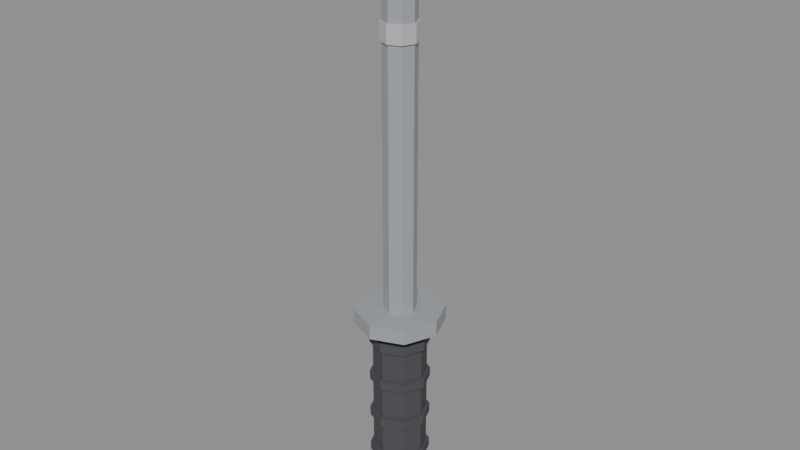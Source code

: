 # Source: pointed_chisel.blend  (saved by Blender 5.2.45; exported with 4.5.12 LTS)
import bpy
from mathutils import Matrix  # noqa: F401  (used for matrix-valued properties, if any)

bpy.ops.wm.read_factory_settings(use_empty=True)
scene = bpy.context.scene
scene.name = 'Scene'

# ---- materials (node trees are filled in below, after node groups)
mat_rubber = bpy.data.materials.new('Rubber')
mat_rubber.diffuse_color = (0.07, 0.07, 0.08, 1.0)
mat_bright = bpy.data.materials.new('Bright')
mat_bright.diffuse_color = (0.7, 0.7, 0.72, 1.0)
mat_steel = bpy.data.materials.new('Steel')
mat_steel.diffuse_color = (0.38, 0.4, 0.42, 1.0)

# ---- material node trees
mat_rubber.use_nodes = True; mat_rubber.node_tree.nodes.clear()
_N = mat_rubber.node_tree.nodes; _L = mat_rubber.node_tree.links
n0 = _N.new('ShaderNodeOutputMaterial'); n0.name = 'Material Output'; n0.location = (0, 0)
n1 = _N.new('ShaderNodeBsdfPrincipled'); n1.name = 'Principled BSDF'; n1.location = (0, 0)
n1.inputs[2].default_value = 1.0
n1.inputs[10].default_value = 0.005
n2 = _N.new('ShaderNodeVertexColor'); n2.name = 'Color Attribute'; n2.location = (0, 0)
n2.layer_name = 'Col'
n3 = _N.new('ShaderNodeMix'); n3.name = 'Mix'; n3.location = (0, 0)
n3.data_type = 'RGBA'
n3.blend_type = 'MULTIPLY'
n3.inputs[0].default_value = 1.0
n3.inputs[6].default_value = (0.07, 0.07, 0.08, 1.0)
_L.new(n1.outputs[0], n0.inputs[0])
_L.new(n2.outputs[0], n3.inputs[7])
_L.new(n3.outputs[2], n1.inputs[0])
n0.is_active_output = True
mat_bright.use_nodes = True; mat_bright.node_tree.nodes.clear()
_N = mat_bright.node_tree.nodes; _L = mat_bright.node_tree.links
n0 = _N.new('ShaderNodeOutputMaterial'); n0.name = 'Material Output'; n0.location = (0, 0)
n1 = _N.new('ShaderNodeBsdfPrincipled'); n1.name = 'Principled BSDF'; n1.location = (0, 0)
n1.inputs[1].default_value = 0.5
n1.inputs[10].default_value = 0.005
n2 = _N.new('ShaderNodeVertexColor'); n2.name = 'Color Attribute'; n2.location = (0, 0)
n2.layer_name = 'Col'
n3 = _N.new('ShaderNodeMix'); n3.name = 'Mix'; n3.location = (0, 0)
n3.data_type = 'RGBA'
n3.blend_type = 'MULTIPLY'
n3.inputs[0].default_value = 1.0
n3.inputs[6].default_value = (0.7, 0.7, 0.72, 1.0)
_L.new(n1.outputs[0], n0.inputs[0])
_L.new(n2.outputs[0], n3.inputs[7])
_L.new(n3.outputs[2], n1.inputs[0])
n0.is_active_output = True
mat_steel.use_nodes = True; mat_steel.node_tree.nodes.clear()
_N = mat_steel.node_tree.nodes; _L = mat_steel.node_tree.links
n0 = _N.new('ShaderNodeOutputMaterial'); n0.name = 'Material Output'; n0.location = (0, 0)
n1 = _N.new('ShaderNodeBsdfPrincipled'); n1.name = 'Principled BSDF'; n1.location = (0, 0)
n1.inputs[1].default_value = 0.2
n1.inputs[2].default_value = 0.65
n1.inputs[10].default_value = 0.005
n2 = _N.new('ShaderNodeVertexColor'); n2.name = 'Color Attribute'; n2.location = (0, 0)
n2.layer_name = 'Col'
n3 = _N.new('ShaderNodeMix'); n3.name = 'Mix'; n3.location = (0, 0)
n3.data_type = 'RGBA'
n3.blend_type = 'MULTIPLY'
n3.inputs[0].default_value = 1.0
n3.inputs[6].default_value = (0.38, 0.4, 0.42, 1.0)
_L.new(n1.outputs[0], n0.inputs[0])
_L.new(n2.outputs[0], n3.inputs[7])
_L.new(n3.outputs[2], n1.inputs[0])
n0.is_active_output = True

# ---- meshes
me_body_rubber = bpy.data.meshes.new('Body_Rubber')
me_body_rubber.from_pydata([(0.0215, 0.0, -0.025), (0.0152, -0.0152, -0.025), (1.316e-18, -0.0215, -0.025), (-0.0152, -0.0152, -0.025), (-0.0215, -2.633e-18, -0.025), (-0.0152, 0.0152, -0.025), (-3.949e-18, 0.0215, -0.025), (0.0152, 0.0152, -0.025), (0.0215, 0.0, 0.125), (0.0152, -0.0152, 0.125), (1.316e-18, -0.0215, 0.125), (-0.0152, -0.0152, 0.125), (-0.0215, -2.633e-18, 0.125), (-0.0152, 0.0152, 0.125), (-3.949e-18, 0.0215, 0.125), (0.0152, 0.0152, 0.125), (0.02408, 0.0, -0.0065), (0.01703, -0.01703, -0.0065), (1.474e-18, -0.02408, -0.0065), (-0.01703, -0.01703, -0.0065), (-0.02408, -2.949e-18, -0.0065), (-0.01703, 0.01703, -0.0065), (-4.423e-18, 0.02408, -0.0065), (0.01703, 0.01703, -0.0065), (0.02408, 0.0, 0.0015), (0.01703, -0.01703, 0.0015), (1.474e-18, -0.02408, 0.0015), (-0.01703, -0.01703, 0.0015), (-0.02408, -2.949e-18, 0.0015), (-0.01703, 0.01703, 0.0015), (-4.423e-18, 0.02408, 0.0015), (0.01703, 0.01703, 0.0015), (0.02408, 0.0, 0.0285), (0.01703, -0.01703, 0.0285), (1.474e-18, -0.02408, 0.0285), (-0.01703, -0.01703, 0.0285), (-0.02408, -2.949e-18, 0.0285), (-0.01703, 0.01703, 0.0285), (-4.423e-18, 0.02408, 0.0285), (0.01703, 0.01703, 0.0285), (0.02408, 0.0, 0.0365), (0.01703, -0.01703, 0.0365), (1.474e-18, -0.02408, 0.0365), (-0.01703, -0.01703, 0.0365), (-0.02408, -2.949e-18, 0.0365), (-0.01703, 0.01703, 0.0365), (-4.423e-18, 0.02408, 0.0365), (0.01703, 0.01703, 0.0365), (0.02408, 0.0, 0.0635), (0.01703, -0.01703, 0.0635), (1.474e-18, -0.02408, 0.0635), (-0.01703, -0.01703, 0.0635), (-0.02408, -2.949e-18, 0.0635), (-0.01703, 0.01703, 0.0635), (-4.423e-18, 0.02408, 0.0635), (0.01703, 0.01703, 0.0635), (0.02408, 0.0, 0.0715), (0.01703, -0.01703, 0.0715), (1.474e-18, -0.02408, 0.0715), (-0.01703, -0.01703, 0.0715), (-0.02408, -2.949e-18, 0.0715), (-0.01703, 0.01703, 0.0715), (-4.423e-18, 0.02408, 0.0715), (0.01703, 0.01703, 0.0715), (0.02408, 0.0, 0.0985), (0.01703, -0.01703, 0.0985), (1.474e-18, -0.02408, 0.0985), (-0.01703, -0.01703, 0.0985), (-0.02408, -2.949e-18, 0.0985), (-0.01703, 0.01703, 0.0985), (-4.423e-18, 0.02408, 0.0985), (0.01703, 0.01703, 0.0985), (0.02408, 0.0, 0.1065), (0.01703, -0.01703, 0.1065), (1.474e-18, -0.02408, 0.1065), (-0.01703, -0.01703, 0.1065), (-0.02408, -2.949e-18, 0.1065), (-0.01703, 0.01703, 0.1065), (-4.423e-18, 0.02408, 0.1065), (0.01703, 0.01703, 0.1065)], [], [(0, 8, 9, 1), (1, 9, 10, 2), (2, 10, 11, 3), (3, 11, 12, 4), (4, 12, 13, 5), (5, 13, 14, 6), (6, 14, 15, 7), (7, 15, 8, 0), (7, 0, 1, 2, 3, 4, 5, 6), (8, 15, 14, 13, 12, 11, 10, 9), (16, 24, 25, 17), (17, 25, 26, 18), (18, 26, 27, 19), (19, 27, 28, 20), (20, 28, 29, 21), (21, 29, 30, 22), (22, 30, 31, 23), (23, 31, 24, 16), (23, 16, 17, 18, 19, 20, 21, 22), (24, 31, 30, 29, 28, 27, 26, 25), (32, 40, 41, 33), (33, 41, 42, 34), (34, 42, 43, 35), (35, 43, 44, 36), (36, 44, 45, 37), (37, 45, 46, 38), (38, 46, 47, 39), (39, 47, 40, 32), (39, 32, 33, 34, 35, 36, 37, 38), (40, 47, 46, 45, 44, 43, 42, 41), (48, 56, 57, 49), (49, 57, 58, 50), (50, 58, 59, 51), (51, 59, 60, 52), (52, 60, 61, 53), (53, 61, 62, 54), (54, 62, 63, 55), (55, 63, 56, 48), (55, 48, 49, 50, 51, 52, 53, 54), (56, 63, 62, 61, 60, 59, 58, 57), (64, 72, 73, 65), (65, 73, 74, 66), (66, 74, 75, 67), (67, 75, 76, 68), (68, 76, 77, 69), (69, 77, 78, 70), (70, 78, 79, 71), (71, 79, 72, 64), (71, 64, 65, 66, 67, 68, 69, 70), (72, 79, 78, 77, 76, 75, 74, 73)])
_uv = me_body_rubber.uv_layers.new(name='UVMap')
_uv.uv.foreach_set('vector', [0.0, -0.025, 0.0, 0.125, 0.0152, 0.125, 0.0152, -0.025, -0.0152, -0.025, -0.0152, 0.125, -1.316e-18, 0.125, -1.316e-18, -0.025, -1.316e-18, -0.025, -1.316e-18, 0.125, 0.0152, 0.125, 0.0152, -0.025, -0.0152, -0.025, -0.0152, 0.125, -2.633e-18, 0.125, -2.633e-18, -0.025, -2.633e-18, -0.025, -2.633e-18, 0.125, 0.0152, 0.125, 0.0152, -0.025, -0.0152, -0.025, -0.0152, 0.125, -3.949e-18, 0.125, -3.949e-18, -0.025, -3.949e-18, -0.025, -3.949e-18, 0.125, 0.0152, 0.125, 0.0152, -0.025, -0.0152, -0.025, -0.0152, 0.125, 0.0, 0.125, 0.0, -0.025, -0.0152, 0.0152, -0.0215, 0.0, -0.0152, -0.0152, -1.316e-18, -0.0215, 0.0152, -0.0152, 0.0215, -2.633e-18, 0.0152, 0.0152, 3.949e-18, 0.0215, 0.0215, 0.0, 0.0152, 0.0152, -3.949e-18, 0.0215, -0.0152, 0.0152, -0.0215, -2.633e-18, -0.0152, -0.0152, 1.316e-18, -0.0215, 0.0152, -0.0152, 0.0, -0.0065, 0.0, 0.0015, 0.01703, 0.0015, 0.01703, -0.0065, -0.01703, -0.0065, -0.01703, 0.0015, -1.474e-18, 0.0015, -1.474e-18, -0.0065, -1.474e-18, -0.0065, -1.474e-18, 0.0015, 0.01703, 0.0015, 0.01703, -0.0065, -0.01703, -0.0065, -0.01703, 0.0015, -2.949e-18, 0.0015, -2.949e-18, -0.0065, -2.949e-18, -0.0065, -2.949e-18, 0.0015, 0.01703, 0.0015, 0.01703, -0.0065, -0.01703, -0.0065, -0.01703, 0.0015, -4.423e-18, 0.0015, -4.423e-18, -0.0065, -4.423e-18, -0.0065, -4.423e-18, 0.0015, 0.01703, 0.0015, 0.01703, -0.0065, -0.01703, -0.0065, -0.01703, 0.0015, 0.0, 0.0015, 0.0, -0.0065, -0.01703, 0.01703, -0.02408, 0.0, -0.01703, -0.01703, -1.474e-18, -0.02408, 0.01703, -0.01703, 0.02408, -2.949e-18, 0.01703, 0.01703, 4.423e-18, 0.02408, 0.02408, 0.0, 0.01703, 0.01703, -4.423e-18, 0.02408, -0.01703, 0.01703, -0.02408, -2.949e-18, -0.01703, -0.01703, 1.474e-18, -0.02408, 0.01703, -0.01703, 0.0, 0.0285, 0.0, 0.0365, 0.01703, 0.0365, 0.01703, 0.0285, -0.01703, 0.0285, -0.01703, 0.0365, -1.474e-18, 0.0365, -1.474e-18, 0.0285, -1.474e-18, 0.0285, -1.474e-18, 0.0365, 0.01703, 0.0365, 0.01703, 0.0285, -0.01703, 0.0285, -0.01703, 0.0365, -2.949e-18, 0.0365, -2.949e-18, 0.0285, -2.949e-18, 0.0285, -2.949e-18, 0.0365, 0.01703, 0.0365, 0.01703, 0.0285, -0.01703, 0.0285, -0.01703, 0.0365, -4.423e-18, 0.0365, -4.423e-18, 0.0285, -4.423e-18, 0.0285, -4.423e-18, 0.0365, 0.01703, 0.0365, 0.01703, 0.0285, -0.01703, 0.0285, -0.01703, 0.0365, 0.0, 0.0365, 0.0, 0.0285, -0.01703, 0.01703, -0.02408, 0.0, -0.01703, -0.01703, -1.474e-18, -0.02408, 0.01703, -0.01703, 0.02408, -2.949e-18, 0.01703, 0.01703, 4.423e-18, 0.02408, 0.02408, 0.0, 0.01703, 0.01703, -4.423e-18, 0.02408, -0.01703, 0.01703, -0.02408, -2.949e-18, -0.01703, -0.01703, 1.474e-18, -0.02408, 0.01703, -0.01703, 0.0, 0.0635, 0.0, 0.0715, 0.01703, 0.0715, 0.01703, 0.0635, -0.01703, 0.0635, -0.01703, 0.0715, -1.474e-18, 0.0715, -1.474e-18, 0.0635, -1.474e-18, 0.0635, -1.474e-18, 0.0715, 0.01703, 0.0715, 0.01703, 0.0635, -0.01703, 0.0635, -0.01703, 0.0715, -2.949e-18, 0.0715, -2.949e-18, 0.0635, -2.949e-18, 0.0635, -2.949e-18, 0.0715, 0.01703, 0.0715, 0.01703, 0.0635, -0.01703, 0.0635, -0.01703, 0.0715, -4.423e-18, 0.0715, -4.423e-18, 0.0635, -4.423e-18, 0.0635, -4.423e-18, 0.0715, 0.01703, 0.0715, 0.01703, 0.0635, -0.01703, 0.0635, -0.01703, 0.0715, 0.0, 0.0715, 0.0, 0.0635, -0.01703, 0.01703, -0.02408, 0.0, -0.01703, -0.01703, -1.474e-18, -0.02408, 0.01703, -0.01703, 0.02408, -2.949e-18, 0.01703, 0.01703, 4.423e-18, 0.02408, 0.02408, 0.0, 0.01703, 0.01703, -4.423e-18, 0.02408, -0.01703, 0.01703, -0.02408, -2.949e-18, -0.01703, -0.01703, 1.474e-18, -0.02408, 0.01703, -0.01703, 0.0, 0.0985, 0.0, 0.1065, 0.01703, 0.1065, 0.01703, 0.0985, -0.01703, 0.0985, -0.01703, 0.1065, -1.474e-18, 0.1065, -1.474e-18, 0.0985, -1.474e-18, 0.0985, -1.474e-18, 0.1065, 0.01703, 0.1065, 0.01703, 0.0985, -0.01703, 0.0985, -0.01703, 0.1065, -2.949e-18, 0.1065, -2.949e-18, 0.0985, -2.949e-18, 0.0985, -2.949e-18, 0.1065, 0.01703, 0.1065, 0.01703, 0.0985, -0.01703, 0.0985, -0.01703, 0.1065, -4.423e-18, 0.1065, -4.423e-18, 0.0985, -4.423e-18, 0.0985, -4.423e-18, 0.1065, 0.01703, 0.1065, 0.01703, 0.0985, -0.01703, 0.0985, -0.01703, 0.1065, 0.0, 0.1065, 0.0, 0.0985, -0.01703, 0.01703, -0.02408, 0.0, -0.01703, -0.01703, -1.474e-18, -0.02408, 0.01703, -0.01703, 0.02408, -2.949e-18, 0.01703, 0.01703, 4.423e-18, 0.02408, 0.02408, 0.0, 0.01703, 0.01703, -4.423e-18, 0.02408, -0.01703, 0.01703, -0.02408, -2.949e-18, -0.01703, -0.01703, 1.474e-18, -0.02408, 0.01703, -0.01703])
_ca = me_body_rubber.color_attributes.new('Col', 'BYTE_COLOR', 'CORNER')
_ca.data.foreach_set('color', [1.0, 1.0, 1.0, 1.0, 1.0, 1.0, 1.0, 1.0, 1.0, 1.0, 1.0, 1.0, 1.0, 1.0, 1.0, 1.0, 1.0, 1.0, 1.0, 1.0, 1.0, 1.0, 1.0, 1.0, 1.0, 1.0, 1.0, 1.0, 1.0, 1.0, 1.0, 1.0, 1.0, 1.0, 1.0, 1.0, 1.0, 1.0, 1.0, 1.0, 1.0, 1.0, 1.0, 1.0, 1.0, 1.0, 1.0, 1.0, 1.0, 1.0, 1.0, 1.0, 1.0, 1.0, 1.0, 1.0, 1.0, 1.0, 1.0, 1.0, 1.0, 1.0, 1.0, 1.0, 1.0, 1.0, 1.0, 1.0, 1.0, 1.0, 1.0, 1.0, 1.0, 1.0, 1.0, 1.0, 1.0, 1.0, 1.0, 1.0, 1.0, 1.0, 1.0, 1.0, 1.0, 1.0, 1.0, 1.0, 1.0, 1.0, 1.0, 1.0, 1.0, 1.0, 1.0, 1.0, 1.0, 1.0, 1.0, 1.0, 1.0, 1.0, 1.0, 1.0, 1.0, 1.0, 1.0, 1.0, 1.0, 1.0, 1.0, 1.0, 1.0, 1.0, 1.0, 1.0, 1.0, 1.0, 1.0, 1.0, 1.0, 1.0, 1.0, 1.0, 1.0, 1.0, 1.0, 1.0, 1.0, 1.0, 1.0, 1.0, 1.0, 1.0, 1.0, 1.0, 1.0, 1.0, 1.0, 1.0, 1.0, 1.0, 1.0, 1.0, 1.0, 1.0, 1.0, 1.0, 1.0, 1.0, 1.0, 1.0, 1.0, 1.0, 1.0, 1.0, 1.0, 1.0, 1.0, 1.0, 1.0, 1.0, 1.0, 1.0, 1.0, 1.0, 1.0, 1.0, 1.0, 1.0, 1.0, 1.0, 1.0, 1.0, 1.0, 1.0, 1.0, 1.0, 1.0, 1.0, 1.0, 1.0, 1.0, 1.0, 1.0, 1.0, 1.0, 1.0, 1.0, 1.0, 1.0, 1.0, 1.0, 1.0, 1.0, 1.0, 1.0, 1.0, 1.0, 1.0, 1.0, 1.0, 1.0, 1.0, 1.0, 1.0, 1.0, 1.0, 1.0, 1.0, 1.0, 1.0, 1.0, 1.0, 1.0, 1.0, 1.0, 1.0, 1.0, 1.0, 1.0, 1.0, 1.0, 1.0, 1.0, 1.0, 1.0, 1.0, 1.0, 1.0, 1.0, 1.0, 1.0, 1.0, 1.0, 1.0, 1.0, 1.0, 1.0, 1.0, 1.0, 1.0, 1.0, 1.0, 1.0, 1.0, 1.0, 1.0, 1.0, 1.0, 1.0, 1.0, 1.0, 1.0, 1.0, 1.0, 1.0, 1.0, 1.0, 1.0, 1.0, 1.0, 1.0, 1.0, 1.0, 1.0, 1.0, 1.0, 1.0, 1.0, 1.0, 1.0, 1.0, 1.0, 1.0, 1.0, 1.0, 1.0, 1.0, 1.0, 1.0, 1.0, 1.0, 1.0, 1.0, 1.0, 1.0, 1.0, 1.0, 1.0, 1.0, 1.0, 1.0, 1.0, 1.0, 1.0, 1.0, 1.0, 1.0, 1.0, 1.0, 1.0, 1.0, 1.0, 1.0, 1.0, 1.0, 1.0, 1.0, 1.0, 1.0, 1.0, 1.0, 1.0, 1.0, 1.0, 1.0, 1.0, 1.0, 1.0, 1.0, 1.0, 1.0, 1.0, 1.0, 1.0, 1.0, 1.0, 1.0, 1.0, 1.0, 1.0, 1.0, 1.0, 1.0, 1.0, 1.0, 1.0, 1.0, 1.0, 1.0, 1.0, 1.0, 1.0, 1.0, 1.0, 1.0, 1.0, 1.0, 1.0, 1.0, 1.0, 1.0, 1.0, 1.0, 1.0, 1.0, 1.0, 1.0, 1.0, 1.0, 1.0, 1.0, 1.0, 1.0, 1.0, 1.0, 1.0, 1.0, 1.0, 1.0, 1.0, 1.0, 1.0, 1.0, 1.0, 1.0, 1.0, 1.0, 1.0, 1.0, 1.0, 1.0, 1.0, 1.0, 1.0, 1.0, 1.0, 1.0, 1.0, 1.0, 1.0, 1.0, 1.0, 1.0, 1.0, 1.0, 1.0, 1.0, 1.0, 1.0, 1.0, 1.0, 1.0, 1.0, 1.0, 1.0, 1.0, 1.0, 1.0, 1.0, 1.0, 1.0, 1.0, 1.0, 1.0, 1.0, 1.0, 1.0, 1.0, 1.0, 1.0, 1.0, 1.0, 1.0, 1.0, 1.0, 1.0, 1.0, 1.0, 1.0, 1.0, 1.0, 1.0, 1.0, 1.0, 1.0, 1.0, 1.0, 1.0, 1.0, 1.0, 1.0, 1.0, 1.0, 1.0, 1.0, 1.0, 1.0, 1.0, 1.0, 1.0, 1.0, 1.0, 1.0, 1.0, 1.0, 1.0, 1.0, 1.0, 1.0, 1.0, 1.0, 1.0, 1.0, 1.0, 1.0, 1.0, 1.0, 1.0, 1.0, 1.0, 1.0, 1.0, 1.0, 1.0, 1.0, 1.0, 1.0, 1.0, 1.0, 1.0, 1.0, 1.0, 1.0, 1.0, 1.0, 1.0, 1.0, 1.0, 1.0, 1.0, 1.0, 1.0, 1.0, 1.0, 1.0, 1.0, 1.0, 1.0, 1.0, 1.0, 1.0, 1.0, 1.0, 1.0, 1.0, 1.0, 1.0, 1.0, 1.0, 1.0, 1.0, 1.0, 1.0, 1.0, 1.0, 1.0, 1.0, 1.0, 1.0, 1.0, 1.0, 1.0, 1.0, 1.0, 1.0, 1.0, 1.0, 1.0, 1.0, 1.0, 1.0, 1.0, 1.0, 1.0, 1.0, 1.0, 1.0, 1.0, 1.0, 1.0, 1.0, 1.0, 1.0, 1.0, 1.0, 1.0, 1.0, 1.0, 1.0, 1.0, 1.0, 1.0, 1.0, 1.0, 1.0, 1.0, 1.0, 1.0, 1.0, 1.0, 1.0, 1.0, 1.0, 1.0, 1.0, 1.0, 1.0, 1.0, 1.0, 1.0, 1.0, 1.0, 1.0, 1.0, 1.0, 1.0, 1.0, 1.0, 1.0, 1.0, 1.0, 1.0, 1.0, 1.0, 1.0, 1.0, 1.0, 1.0, 1.0, 1.0, 1.0, 1.0, 1.0, 1.0, 1.0, 1.0, 1.0, 1.0, 1.0, 1.0, 1.0, 1.0, 1.0, 1.0, 1.0, 1.0, 1.0, 1.0, 1.0, 1.0, 1.0, 1.0, 1.0, 1.0, 1.0, 1.0, 1.0, 1.0, 1.0, 1.0, 1.0, 1.0, 1.0, 1.0, 1.0, 1.0, 1.0, 1.0, 1.0, 1.0, 1.0, 1.0, 1.0, 1.0, 1.0, 1.0, 1.0, 1.0, 1.0, 1.0, 1.0, 1.0, 1.0, 1.0, 1.0, 1.0, 1.0, 1.0, 1.0, 1.0, 1.0, 1.0, 1.0, 1.0, 1.0, 1.0, 1.0, 1.0, 1.0, 1.0, 1.0, 1.0, 1.0, 1.0, 1.0, 1.0, 1.0, 1.0, 1.0, 1.0, 1.0, 1.0, 1.0, 1.0, 1.0, 1.0, 1.0, 1.0, 1.0, 1.0, 1.0, 1.0, 1.0, 1.0, 1.0, 1.0, 1.0, 1.0, 1.0, 1.0, 1.0, 1.0, 1.0, 1.0, 1.0, 1.0, 1.0, 1.0, 1.0, 1.0, 1.0, 1.0, 1.0, 1.0, 1.0, 1.0, 1.0, 1.0, 1.0, 1.0, 1.0, 1.0, 1.0, 1.0, 1.0, 1.0, 1.0, 1.0, 1.0, 1.0, 1.0, 1.0, 1.0, 1.0, 1.0, 1.0, 1.0, 1.0, 1.0, 1.0, 1.0, 1.0, 1.0, 1.0, 1.0, 1.0, 1.0, 1.0, 1.0, 1.0, 1.0, 1.0, 1.0, 1.0, 1.0, 1.0, 1.0, 1.0, 1.0, 1.0, 1.0, 1.0, 1.0, 1.0, 1.0, 1.0, 1.0, 1.0, 1.0, 1.0, 1.0, 1.0, 1.0, 1.0, 1.0, 1.0, 1.0, 1.0, 1.0, 1.0, 1.0, 1.0, 1.0, 1.0, 1.0, 1.0, 1.0, 1.0, 1.0, 1.0, 1.0, 1.0, 1.0, 1.0, 1.0, 1.0, 1.0, 1.0, 1.0, 1.0, 1.0, 1.0, 1.0, 1.0, 1.0, 1.0, 1.0, 1.0, 1.0, 1.0, 1.0, 1.0, 1.0, 1.0, 1.0, 1.0, 1.0, 1.0, 1.0, 1.0, 1.0, 1.0, 1.0, 1.0, 1.0, 1.0, 1.0, 1.0, 1.0, 1.0, 1.0, 1.0, 1.0, 1.0, 1.0, 1.0, 1.0, 1.0, 1.0, 1.0, 1.0, 1.0, 1.0, 1.0, 1.0, 1.0, 1.0, 1.0, 1.0, 1.0, 1.0, 1.0, 1.0, 1.0, 1.0, 1.0, 1.0, 1.0, 1.0, 1.0, 1.0, 1.0, 1.0, 1.0, 1.0, 1.0, 1.0, 1.0, 1.0, 1.0, 1.0, 1.0, 1.0, 1.0, 1.0, 1.0, 1.0, 1.0, 1.0, 1.0, 1.0, 1.0, 1.0, 1.0, 1.0, 1.0, 1.0, 1.0, 1.0, 1.0, 1.0, 1.0, 1.0, 1.0, 1.0, 1.0, 1.0, 1.0, 1.0, 1.0, 1.0, 1.0, 1.0, 1.0, 1.0, 1.0, 1.0, 1.0, 1.0, 1.0, 1.0, 1.0, 1.0, 1.0, 1.0, 1.0, 1.0, 1.0, 1.0, 1.0, 1.0, 1.0, 1.0, 1.0, 1.0, 1.0, 1.0, 1.0, 1.0, 1.0, 1.0, 1.0, 1.0, 1.0, 1.0, 1.0, 1.0, 1.0, 1.0, 1.0, 1.0, 1.0, 1.0, 1.0, 1.0, 1.0, 1.0, 1.0, 1.0, 1.0, 1.0, 1.0, 1.0, 1.0, 1.0, 1.0, 1.0, 1.0, 1.0, 1.0, 1.0, 1.0, 1.0, 1.0, 1.0, 1.0, 1.0, 1.0])
me_body_rubber.materials.append(mat_rubber)
me_body_rubber.update()
me_body_bright = bpy.data.meshes.new('Body_Bright')
me_body_bright.from_pydata([(0.03, 0.0, -0.05), (0.02121, -0.02121, -0.05), (1.837e-18, -0.03, -0.05), (-0.02121, -0.02121, -0.05), (-0.03, -3.674e-18, -0.05), (-0.02121, 0.02121, -0.05), (-5.511e-18, 0.03, -0.05), (0.02121, 0.02121, -0.05), (0.016, 0.0, -0.01), (0.01131, -0.01131, -0.01), (9.797e-19, -0.016, -0.01), (-0.01131, -0.01131, -0.01), (-0.016, -1.959e-18, -0.01), (-0.01131, 0.01131, -0.01), (-2.939e-18, 0.016, -0.01), (0.01131, 0.01131, -0.01), (0.0135, 0.0, 0.35), (0.009546, -0.009546, 0.35), (8.266e-19, -0.0135, 0.35), (-0.009546, -0.009546, 0.35), (-0.0135, -1.653e-18, 0.35), (-0.009546, 0.009546, 0.35), (-2.48e-18, 0.0135, 0.35), (0.009546, 0.009546, 0.35), (0.0025, 0.0, 0.45), (0.001768, -0.001768, 0.45), (1.531e-19, -0.0025, 0.45), (-0.001768, -0.001768, 0.45), (-0.0025, -3.062e-19, 0.45), (-0.001768, 0.001768, 0.45), (-4.592e-19, 0.0025, 0.45), (0.001768, 0.001768, 0.45), (0.0145, 0.0, 0.343), (0.01025, -0.01025, 0.343), (8.879e-19, -0.0145, 0.343), (-0.01025, -0.01025, 0.343), (-0.0145, -1.776e-18, 0.343), (-0.01025, 0.01025, 0.343), (-2.664e-18, 0.0145, 0.343), (0.01025, 0.01025, 0.343), (0.0145, 0.0, 0.357), (0.01025, -0.01025, 0.357), (8.879e-19, -0.0145, 0.357), (-0.01025, -0.01025, 0.357), (-0.0145, -1.776e-18, 0.357), (-0.01025, 0.01025, 0.357), (-2.664e-18, 0.0145, 0.357), (0.01025, 0.01025, 0.357)], [], [(0, 8, 9, 1), (1, 9, 10, 2), (2, 10, 11, 3), (3, 11, 12, 4), (4, 12, 13, 5), (5, 13, 14, 6), (6, 14, 15, 7), (7, 15, 8, 0), (7, 0, 1, 2, 3, 4, 5, 6), (8, 15, 14, 13, 12, 11, 10, 9), (16, 24, 25, 17), (17, 25, 26, 18), (18, 26, 27, 19), (19, 27, 28, 20), (20, 28, 29, 21), (21, 29, 30, 22), (22, 30, 31, 23), (23, 31, 24, 16), (23, 16, 17, 18, 19, 20, 21, 22), (24, 31, 30, 29, 28, 27, 26, 25), (32, 40, 41, 33), (33, 41, 42, 34), (34, 42, 43, 35), (35, 43, 44, 36), (36, 44, 45, 37), (37, 45, 46, 38), (38, 46, 47, 39), (39, 47, 40, 32), (39, 32, 33, 34, 35, 36, 37, 38), (40, 47, 46, 45, 44, 43, 42, 41)])
_uv = me_body_bright.uv_layers.new(name='UVMap')
_uv.uv.foreach_set('vector', [0.0, -0.05, 0.0, -0.01, 0.01131, -0.01, 0.02121, -0.05, -0.02121, -0.05, -0.01131, -0.01, -9.797e-19, -0.01, -1.837e-18, -0.05, -1.837e-18, -0.05, -9.797e-19, -0.01, 0.01131, -0.01, 0.02121, -0.05, -0.02121, -0.05, -0.01131, -0.01, -1.959e-18, -0.01, -3.674e-18, -0.05, -3.674e-18, -0.05, -1.959e-18, -0.01, 0.01131, -0.01, 0.02121, -0.05, -0.02121, -0.05, -0.01131, -0.01, -2.939e-18, -0.01, -5.511e-18, -0.05, -5.511e-18, -0.05, -2.939e-18, -0.01, 0.01131, -0.01, 0.02121, -0.05, -0.02121, -0.05, -0.01131, -0.01, 0.0, -0.01, 0.0, -0.05, -0.02121, 0.02121, -0.03, 0.0, -0.02121, -0.02121, -1.837e-18, -0.03, 0.02121, -0.02121, 0.03, -3.674e-18, 0.02121, 0.02121, 5.511e-18, 0.03, 0.016, 0.0, 0.01131, 0.01131, -2.939e-18, 0.016, -0.01131, 0.01131, -0.016, -1.959e-18, -0.01131, -0.01131, 9.797e-19, -0.016, 0.01131, -0.01131, 0.0, 0.35, 0.0, 0.45, 0.001768, 0.45, 0.009546, 0.35, -0.009546, 0.35, -0.001768, 0.45, -1.531e-19, 0.45, -8.266e-19, 0.35, -8.266e-19, 0.35, -1.531e-19, 0.45, 0.001768, 0.45, 0.009546, 0.35, -0.009546, 0.35, -0.001768, 0.45, -3.062e-19, 0.45, -1.653e-18, 0.35, -1.653e-18, 0.35, -3.062e-19, 0.45, 0.001768, 0.45, 0.009546, 0.35, -0.009546, 0.35, -0.001768, 0.45, -4.592e-19, 0.45, -2.48e-18, 0.35, -2.48e-18, 0.35, -4.592e-19, 0.45, 0.001768, 0.45, 0.009546, 0.35, -0.009546, 0.35, -0.001768, 0.45, 0.0, 0.45, 0.0, 0.35, -0.009546, 0.009546, -0.0135, 0.0, -0.009546, -0.009546, -8.266e-19, -0.0135, 0.009546, -0.009546, 0.0135, -1.653e-18, 0.009546, 0.009546, 2.48e-18, 0.0135, 0.0025, 0.0, 0.001768, 0.001768, -4.592e-19, 0.0025, -0.001768, 0.001768, -0.0025, -3.062e-19, -0.001768, -0.001768, 1.531e-19, -0.0025, 0.001768, -0.001768, 0.0, 0.343, 0.0, 0.357, 0.01025, 0.357, 0.01025, 0.343, -0.01025, 0.343, -0.01025, 0.357, -8.879e-19, 0.357, -8.879e-19, 0.343, -8.879e-19, 0.343, -8.879e-19, 0.357, 0.01025, 0.357, 0.01025, 0.343, -0.01025, 0.343, -0.01025, 0.357, -1.776e-18, 0.357, -1.776e-18, 0.343, -1.776e-18, 0.343, -1.776e-18, 0.357, 0.01025, 0.357, 0.01025, 0.343, -0.01025, 0.343, -0.01025, 0.357, -2.664e-18, 0.357, -2.664e-18, 0.343, -2.664e-18, 0.343, -2.664e-18, 0.357, 0.01025, 0.357, 0.01025, 0.343, -0.01025, 0.343, -0.01025, 0.357, 0.0, 0.357, 0.0, 0.343, -0.01025, 0.01025, -0.0145, 0.0, -0.01025, -0.01025, -8.879e-19, -0.0145, 0.01025, -0.01025, 0.0145, -1.776e-18, 0.01025, 0.01025, 2.664e-18, 0.0145, 0.0145, 0.0, 0.01025, 0.01025, -2.664e-18, 0.0145, -0.01025, 0.01025, -0.0145, -1.776e-18, -0.01025, -0.01025, 8.879e-19, -0.0145, 0.01025, -0.01025])
_ca = me_body_bright.color_attributes.new('Col', 'BYTE_COLOR', 'CORNER')
_ca.data.foreach_set('color', [1.0, 1.0, 1.0, 1.0, 1.0, 1.0, 1.0, 1.0, 1.0, 1.0, 1.0, 1.0, 1.0, 1.0, 1.0, 1.0, 1.0, 1.0, 1.0, 1.0, 1.0, 1.0, 1.0, 1.0, 1.0, 1.0, 1.0, 1.0, 1.0, 1.0, 1.0, 1.0, 1.0, 1.0, 1.0, 1.0, 1.0, 1.0, 1.0, 1.0, 1.0, 1.0, 1.0, 1.0, 1.0, 1.0, 1.0, 1.0, 1.0, 1.0, 1.0, 1.0, 1.0, 1.0, 1.0, 1.0, 1.0, 1.0, 1.0, 1.0, 1.0, 1.0, 1.0, 1.0, 1.0, 1.0, 1.0, 1.0, 1.0, 1.0, 1.0, 1.0, 1.0, 1.0, 1.0, 1.0, 1.0, 1.0, 1.0, 1.0, 1.0, 1.0, 1.0, 1.0, 1.0, 1.0, 1.0, 1.0, 1.0, 1.0, 1.0, 1.0, 1.0, 1.0, 1.0, 1.0, 1.0, 1.0, 1.0, 1.0, 1.0, 1.0, 1.0, 1.0, 1.0, 1.0, 1.0, 1.0, 1.0, 1.0, 1.0, 1.0, 1.0, 1.0, 1.0, 1.0, 1.0, 1.0, 1.0, 1.0, 1.0, 1.0, 1.0, 1.0, 1.0, 1.0, 1.0, 1.0, 1.0, 1.0, 1.0, 1.0, 1.0, 1.0, 1.0, 1.0, 1.0, 1.0, 1.0, 1.0, 1.0, 1.0, 1.0, 1.0, 1.0, 1.0, 1.0, 1.0, 1.0, 1.0, 1.0, 1.0, 1.0, 1.0, 1.0, 1.0, 1.0, 1.0, 1.0, 1.0, 1.0, 1.0, 1.0, 1.0, 1.0, 1.0, 1.0, 1.0, 1.0, 1.0, 1.0, 1.0, 1.0, 1.0, 1.0, 1.0, 1.0, 1.0, 1.0, 1.0, 1.0, 1.0, 1.0, 1.0, 1.0, 1.0, 1.0, 1.0, 1.0, 1.0, 1.0, 1.0, 1.0, 1.0, 1.0, 1.0, 1.0, 1.0, 1.0, 1.0, 1.0, 1.0, 1.0, 1.0, 1.0, 1.0, 1.0, 1.0, 1.0, 1.0, 1.0, 1.0, 1.0, 1.0, 1.0, 1.0, 1.0, 1.0, 1.0, 1.0, 1.0, 1.0, 1.0, 1.0, 1.0, 1.0, 1.0, 1.0, 1.0, 1.0, 1.0, 1.0, 1.0, 1.0, 1.0, 1.0, 1.0, 1.0, 1.0, 1.0, 1.0, 1.0, 1.0, 1.0, 1.0, 1.0, 1.0, 1.0, 1.0, 1.0, 1.0, 1.0, 1.0, 1.0, 1.0, 1.0, 1.0, 1.0, 1.0, 1.0, 1.0, 1.0, 1.0, 1.0, 1.0, 1.0, 1.0, 1.0, 1.0, 1.0, 1.0, 1.0, 1.0, 1.0, 1.0, 1.0, 1.0, 1.0, 1.0, 1.0, 1.0, 1.0, 1.0, 1.0, 1.0, 1.0, 1.0, 1.0, 1.0, 1.0, 1.0, 1.0, 1.0, 1.0, 1.0, 1.0, 1.0, 1.0, 1.0, 1.0, 1.0, 1.0, 1.0, 1.0, 1.0, 1.0, 1.0, 1.0, 1.0, 1.0, 1.0, 1.0, 1.0, 1.0, 1.0, 1.0, 1.0, 1.0, 1.0, 1.0, 1.0, 1.0, 1.0, 1.0, 1.0, 1.0, 1.0, 1.0, 1.0, 1.0, 1.0, 1.0, 1.0, 1.0, 1.0, 1.0, 1.0, 1.0, 1.0, 1.0, 1.0, 1.0, 1.0, 1.0, 1.0, 1.0, 1.0, 1.0, 1.0, 1.0, 1.0, 1.0, 1.0, 1.0, 1.0, 1.0, 1.0, 1.0, 1.0, 1.0, 1.0, 1.0, 1.0, 1.0, 1.0, 1.0, 1.0, 1.0, 1.0, 1.0, 1.0, 1.0, 1.0, 1.0, 1.0, 1.0, 1.0, 1.0, 1.0, 1.0, 1.0, 1.0, 1.0, 1.0, 1.0, 1.0, 1.0, 1.0, 1.0, 1.0, 1.0, 1.0, 1.0, 1.0, 1.0, 1.0, 1.0, 1.0, 1.0, 1.0, 1.0, 1.0, 1.0, 1.0, 1.0, 1.0, 1.0, 1.0, 1.0, 1.0, 1.0, 1.0, 1.0, 1.0, 1.0, 1.0, 1.0, 1.0, 1.0, 1.0, 1.0, 1.0, 1.0, 1.0, 1.0, 1.0, 1.0, 1.0, 1.0, 1.0, 1.0, 1.0, 1.0, 1.0, 1.0, 1.0, 1.0, 1.0, 1.0, 1.0, 1.0, 1.0, 1.0, 1.0, 1.0, 1.0, 1.0, 1.0, 1.0, 1.0, 1.0, 1.0, 1.0, 1.0, 1.0, 1.0, 1.0, 1.0, 1.0, 1.0, 1.0, 1.0, 1.0, 1.0, 1.0, 1.0, 1.0, 1.0, 1.0, 1.0, 1.0, 1.0, 1.0, 1.0, 1.0, 1.0, 1.0, 1.0, 1.0, 1.0, 1.0, 1.0, 1.0, 1.0, 1.0, 1.0, 1.0, 1.0, 1.0, 1.0, 1.0, 1.0, 1.0, 1.0, 1.0, 1.0, 1.0, 1.0, 1.0, 1.0, 1.0, 1.0, 1.0, 1.0, 1.0, 1.0, 1.0, 1.0, 1.0, 1.0, 1.0, 1.0, 1.0, 1.0, 1.0, 1.0, 1.0, 1.0, 1.0, 1.0, 1.0, 1.0, 1.0, 1.0, 1.0, 1.0, 1.0, 1.0, 1.0, 1.0, 1.0, 1.0, 1.0, 1.0, 1.0, 1.0, 1.0, 1.0, 1.0, 1.0, 1.0, 1.0, 1.0, 1.0, 1.0, 1.0, 1.0, 1.0, 1.0, 1.0, 1.0, 1.0, 1.0, 1.0, 1.0, 1.0, 1.0, 1.0, 1.0, 1.0, 1.0, 1.0, 1.0, 1.0, 1.0, 1.0, 1.0, 1.0, 1.0, 1.0, 1.0, 1.0, 1.0, 1.0, 1.0, 1.0])
me_body_bright.materials.append(mat_bright)
me_body_bright.update()
me_body_steel = bpy.data.meshes.new('Body_Steel')
me_body_steel.from_pydata([(0.036, 0.0, 0.117), (0.02546, -0.02546, 0.117), (2.204e-18, -0.036, 0.117), (-0.02546, -0.02546, 0.117), (-0.036, -4.409e-18, 0.117), (-0.02546, 0.02546, 0.117), (-6.613e-18, 0.036, 0.117), (0.02546, 0.02546, 0.117), (0.036, 0.0, 0.129), (0.02546, -0.02546, 0.129), (2.204e-18, -0.036, 0.129), (-0.02546, -0.02546, 0.129), (-0.036, -4.409e-18, 0.129), (-0.02546, 0.02546, 0.129), (-6.613e-18, 0.036, 0.129), (0.02546, 0.02546, 0.129), (0.013, 0.0, 0.12), (0.009192, -0.009192, 0.12), (7.96e-19, -0.013, 0.12), (-0.009192, -0.009192, 0.12), (-0.013, -1.592e-18, 0.12), (-0.009192, 0.009192, 0.12), (-2.388e-18, 0.013, 0.12), (0.009192, 0.009192, 0.12), (0.013, 0.0, 0.38), (0.009192, -0.009192, 0.38), (7.96e-19, -0.013, 0.38), (-0.009192, -0.009192, 0.38), (-0.013, -1.592e-18, 0.38), (-0.009192, 0.009192, 0.38), (-2.388e-18, 0.013, 0.38), (0.009192, 0.009192, 0.38)], [], [(0, 8, 9, 1), (1, 9, 10, 2), (2, 10, 11, 3), (3, 11, 12, 4), (4, 12, 13, 5), (5, 13, 14, 6), (6, 14, 15, 7), (7, 15, 8, 0), (7, 0, 1, 2, 3, 4, 5, 6), (8, 15, 14, 13, 12, 11, 10, 9), (16, 24, 25, 17), (17, 25, 26, 18), (18, 26, 27, 19), (19, 27, 28, 20), (20, 28, 29, 21), (21, 29, 30, 22), (22, 30, 31, 23), (23, 31, 24, 16), (23, 16, 17, 18, 19, 20, 21, 22), (24, 31, 30, 29, 28, 27, 26, 25)])
_uv = me_body_steel.uv_layers.new(name='UVMap')
_uv.uv.foreach_set('vector', [0.0, 0.117, 0.0, 0.129, 0.02546, 0.129, 0.02546, 0.117, -0.02546, 0.117, -0.02546, 0.129, -2.204e-18, 0.129, -2.204e-18, 0.117, -2.204e-18, 0.117, -2.204e-18, 0.129, 0.02546, 0.129, 0.02546, 0.117, -0.02546, 0.117, -0.02546, 0.129, -4.409e-18, 0.129, -4.409e-18, 0.117, -4.409e-18, 0.117, -4.409e-18, 0.129, 0.02546, 0.129, 0.02546, 0.117, -0.02546, 0.117, -0.02546, 0.129, -6.613e-18, 0.129, -6.613e-18, 0.117, -6.613e-18, 0.117, -6.613e-18, 0.129, 0.02546, 0.129, 0.02546, 0.117, -0.02546, 0.117, -0.02546, 0.129, 0.0, 0.129, 0.0, 0.117, -0.02546, 0.02546, -0.036, 0.0, -0.02546, -0.02546, -2.204e-18, -0.036, 0.02546, -0.02546, 0.036, -4.409e-18, 0.02546, 0.02546, 6.613e-18, 0.036, 0.036, 0.0, 0.02546, 0.02546, -6.613e-18, 0.036, -0.02546, 0.02546, -0.036, -4.409e-18, -0.02546, -0.02546, 2.204e-18, -0.036, 0.02546, -0.02546, 0.0, 0.12, 0.0, 0.38, 0.009192, 0.38, 0.009192, 0.12, -0.009192, 0.12, -0.009192, 0.38, -7.96e-19, 0.38, -7.96e-19, 0.12, -7.96e-19, 0.12, -7.96e-19, 0.38, 0.009192, 0.38, 0.009192, 0.12, -0.009192, 0.12, -0.009192, 0.38, -1.592e-18, 0.38, -1.592e-18, 0.12, -1.592e-18, 0.12, -1.592e-18, 0.38, 0.009192, 0.38, 0.009192, 0.12, -0.009192, 0.12, -0.009192, 0.38, -2.388e-18, 0.38, -2.388e-18, 0.12, -2.388e-18, 0.12, -2.388e-18, 0.38, 0.009192, 0.38, 0.009192, 0.12, -0.009192, 0.12, -0.009192, 0.38, 0.0, 0.38, 0.0, 0.12, -0.009192, 0.009192, -0.013, 0.0, -0.009192, -0.009192, -7.96e-19, -0.013, 0.009192, -0.009192, 0.013, -1.592e-18, 0.009192, 0.009192, 2.388e-18, 0.013, 0.013, 0.0, 0.009192, 0.009192, -2.388e-18, 0.013, -0.009192, 0.009192, -0.013, -1.592e-18, -0.009192, -0.009192, 7.96e-19, -0.013, 0.009192, -0.009192])
_ca = me_body_steel.color_attributes.new('Col', 'BYTE_COLOR', 'CORNER')
_ca.data.foreach_set('color', [1.0, 1.0, 1.0, 1.0, 1.0, 1.0, 1.0, 1.0, 1.0, 1.0, 1.0, 1.0, 1.0, 1.0, 1.0, 1.0, 1.0, 1.0, 1.0, 1.0, 1.0, 1.0, 1.0, 1.0, 1.0, 1.0, 1.0, 1.0, 1.0, 1.0, 1.0, 1.0, 1.0, 1.0, 1.0, 1.0, 1.0, 1.0, 1.0, 1.0, 1.0, 1.0, 1.0, 1.0, 1.0, 1.0, 1.0, 1.0, 1.0, 1.0, 1.0, 1.0, 1.0, 1.0, 1.0, 1.0, 1.0, 1.0, 1.0, 1.0, 1.0, 1.0, 1.0, 1.0, 1.0, 1.0, 1.0, 1.0, 1.0, 1.0, 1.0, 1.0, 1.0, 1.0, 1.0, 1.0, 1.0, 1.0, 1.0, 1.0, 1.0, 1.0, 1.0, 1.0, 1.0, 1.0, 1.0, 1.0, 1.0, 1.0, 1.0, 1.0, 1.0, 1.0, 1.0, 1.0, 1.0, 1.0, 1.0, 1.0, 1.0, 1.0, 1.0, 1.0, 1.0, 1.0, 1.0, 1.0, 1.0, 1.0, 1.0, 1.0, 1.0, 1.0, 1.0, 1.0, 1.0, 1.0, 1.0, 1.0, 1.0, 1.0, 1.0, 1.0, 1.0, 1.0, 1.0, 1.0, 1.0, 1.0, 1.0, 1.0, 1.0, 1.0, 1.0, 1.0, 1.0, 1.0, 1.0, 1.0, 1.0, 1.0, 1.0, 1.0, 1.0, 1.0, 1.0, 1.0, 1.0, 1.0, 1.0, 1.0, 1.0, 1.0, 1.0, 1.0, 1.0, 1.0, 1.0, 1.0, 1.0, 1.0, 1.0, 1.0, 1.0, 1.0, 1.0, 1.0, 1.0, 1.0, 1.0, 1.0, 1.0, 1.0, 1.0, 1.0, 1.0, 1.0, 1.0, 1.0, 1.0, 1.0, 1.0, 1.0, 1.0, 1.0, 1.0, 1.0, 1.0, 1.0, 1.0, 1.0, 1.0, 1.0, 1.0, 1.0, 1.0, 1.0, 1.0, 1.0, 1.0, 1.0, 1.0, 1.0, 1.0, 1.0, 1.0, 1.0, 1.0, 1.0, 1.0, 1.0, 1.0, 1.0, 1.0, 1.0, 1.0, 1.0, 1.0, 1.0, 1.0, 1.0, 1.0, 1.0, 1.0, 1.0, 1.0, 1.0, 1.0, 1.0, 1.0, 1.0, 1.0, 1.0, 1.0, 1.0, 1.0, 1.0, 1.0, 1.0, 1.0, 1.0, 1.0, 1.0, 1.0, 1.0, 1.0, 1.0, 1.0, 1.0, 1.0, 1.0, 1.0, 1.0, 1.0, 1.0, 1.0, 1.0, 1.0, 1.0, 1.0, 1.0, 1.0, 1.0, 1.0, 1.0, 1.0, 1.0, 1.0, 1.0, 1.0, 1.0, 1.0, 1.0, 1.0, 1.0, 1.0, 1.0, 1.0, 1.0, 1.0, 1.0, 1.0, 1.0, 1.0, 1.0, 1.0, 1.0, 1.0, 1.0, 1.0, 1.0, 1.0, 1.0, 1.0, 1.0, 1.0, 1.0, 1.0, 1.0, 1.0, 1.0, 1.0, 1.0, 1.0, 1.0, 1.0, 1.0, 1.0, 1.0, 1.0, 1.0, 1.0, 1.0, 1.0, 1.0, 1.0, 1.0, 1.0, 1.0, 1.0, 1.0, 1.0, 1.0, 1.0, 1.0, 1.0, 1.0, 1.0, 1.0, 1.0, 1.0, 1.0, 1.0, 1.0, 1.0, 1.0, 1.0, 1.0, 1.0, 1.0, 1.0, 1.0, 1.0, 1.0, 1.0, 1.0, 1.0, 1.0, 1.0, 1.0, 1.0, 1.0, 1.0, 1.0, 1.0, 1.0, 1.0, 1.0, 1.0, 1.0, 1.0, 1.0, 1.0, 1.0, 1.0, 1.0, 1.0, 1.0, 1.0, 1.0, 1.0, 1.0, 1.0, 1.0, 1.0, 1.0, 1.0, 1.0, 1.0, 1.0, 1.0, 1.0, 1.0])
me_body_steel.materials.append(mat_steel)
me_body_steel.update()

# ---- objects
ob_qd_pointed_chisel = bpy.data.objects.new('QD_pointed_chisel', None)
ob_body_rubber = bpy.data.objects.new('Body_Rubber', me_body_rubber)
ob_body_bright = bpy.data.objects.new('Body_Bright', me_body_bright)
ob_body_steel = bpy.data.objects.new('Body_Steel', me_body_steel)

# ---- transforms, parenting, visibility, modifiers, constraints
ob_qd_pointed_chisel.location = (0.0, 0.0, 0.0)
ob_qd_pointed_chisel.empty_display_size = 0.05
ob_body_rubber.parent = ob_qd_pointed_chisel
ob_body_rubber.location = (0.0, 0.0, 0.0)
ob_body_bright.parent = ob_qd_pointed_chisel
ob_body_bright.location = (0.0, 0.0, 0.0)
ob_body_steel.parent = ob_qd_pointed_chisel
ob_body_steel.location = (0.0, 0.0, 0.0)

# ---- collection membership
scene.collection.objects.link(ob_qd_pointed_chisel)
scene.collection.objects.link(ob_body_rubber)
scene.collection.objects.link(ob_body_bright)
scene.collection.objects.link(ob_body_steel)

# ---- scene / render settings (as saved in the file)
scene.frame_start = 1; scene.frame_end = 250; scene.frame_set(1)
scene.render.engine = 'BLENDER_EEVEE_NEXT'
scene.render.fps = 30
scene.render.bake_bias = 0.0
scene.render.bake_samples = 0
scene.render.compositor_device = 'GPU'
scene.eevee.use_volume_custom_range = False
scene.eevee.fast_gi_thickness_near = 0.1
scene.eevee.fast_gi_thickness_far = 0.0
scene.eevee.ray_tracing_options.screen_trace_thickness = 0.1
bpy.context.view_layer.update()

# ---- added for rendering (the .blend has no active camera and no usable light): camera, sun + grey world if the file has none
cam_auto = bpy.data.cameras.new('AutoCamera')
cam_auto.lens = 50.0
cam_auto.sensor_width = 36.0
cam_auto.clip_end = 1000.0
ob_auto_camera = bpy.data.objects.new('AutoCamera', cam_auto)
scene.collection.objects.link(ob_auto_camera)
ob_auto_camera.location = (0.472108, -0.566529, 0.577686)
ob_auto_camera.rotation_euler = (1.09748, -7.21219e-08, 0.694738)
scene.camera = ob_auto_camera
light_auto_sun = bpy.data.lights.new('AutoSun', 'SUN')
light_auto_sun.energy = 3.0
light_auto_sun.angle = 0.0523599
ob_auto_sun = bpy.data.objects.new('AutoSun', light_auto_sun)
scene.collection.objects.link(ob_auto_sun)
ob_auto_sun.rotation_euler = (0.872665, 0.174533, 0.523599)
if scene.world is None:
    world_auto = bpy.data.worlds.new('AutoWorld')
    world_auto.color = (0.3, 0.3, 0.3)
    scene.world = world_auto
bpy.context.view_layer.update()
